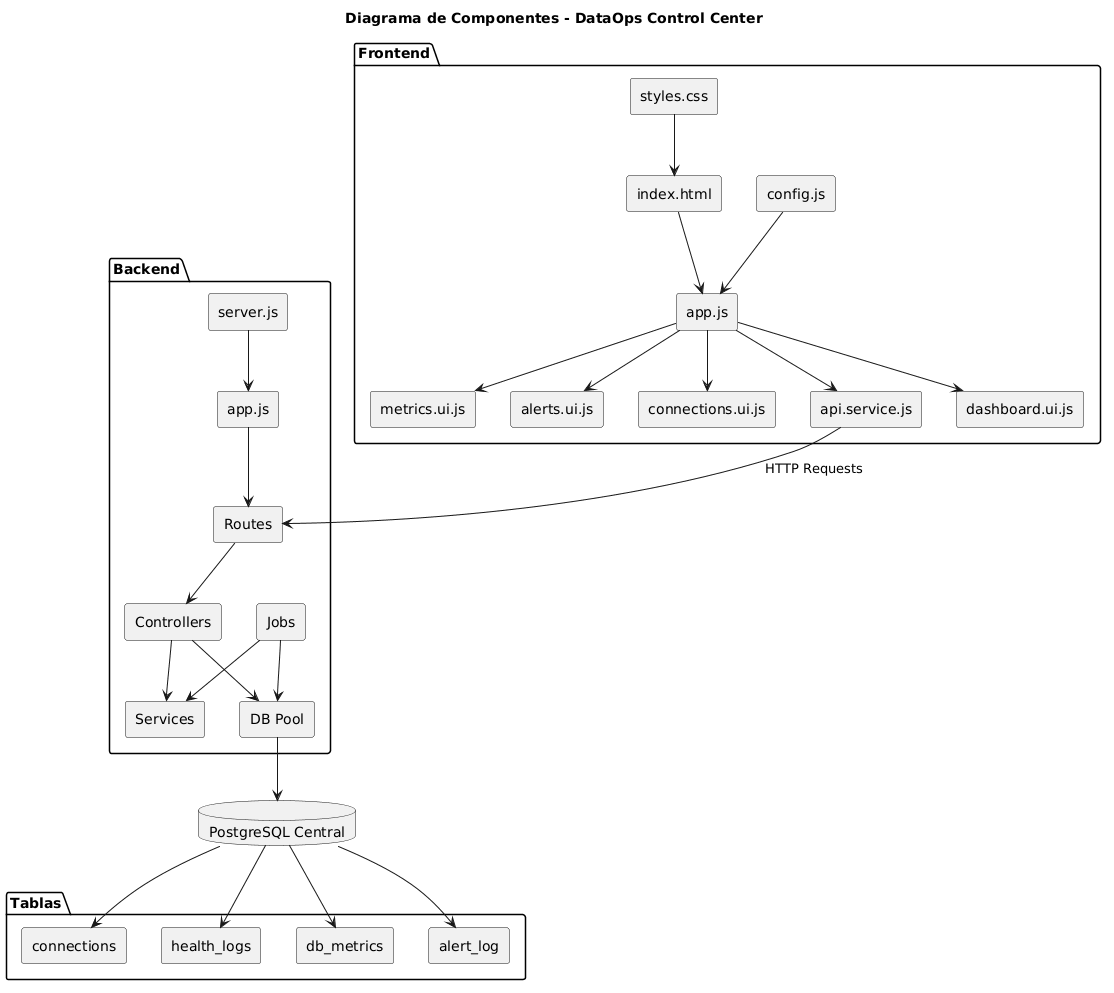

The diagram above was rendered by PlantUML. Its source (embedded in the PNG):
@startuml
title Diagrama de Componentes - DataOps Control Center

skinparam componentStyle rectangle
skinparam shadowing false

package "Frontend" {
  [index.html] as Index
  [styles.css] as Styles
  [config.js] as Config
  [app.js] as App
  [api.service.js] as ApiService
  [dashboard.ui.js] as DashboardUI
  [metrics.ui.js] as MetricsUI
  [alerts.ui.js] as AlertsUI
  [connections.ui.js] as ConnectionsUI
}

package "Backend" {
  [server.js] as Server
  [app.js] as BackendApp
  [Routes] as Routes
  [Controllers] as Controllers
  [Services] as Services
  [Jobs] as Jobs
  [DB Pool] as DBPool
}

database "PostgreSQL Central" as DB

package "Tablas" {
  [connections]
  [health_logs]
  [db_metrics]
  [alert_log]
}

Index --> App
Styles --> Index
Config --> App
App --> ApiService
App --> DashboardUI
App --> MetricsUI
App --> AlertsUI
App --> ConnectionsUI

ApiService --> Routes : HTTP Requests

Server --> BackendApp
BackendApp --> Routes
Routes --> Controllers
Controllers --> Services
Controllers --> DBPool
Jobs --> Services
Jobs --> DBPool

DBPool --> DB
DB --> [connections]
DB --> [health_logs]
DB --> [db_metrics]
DB --> [alert_log]
@enduml